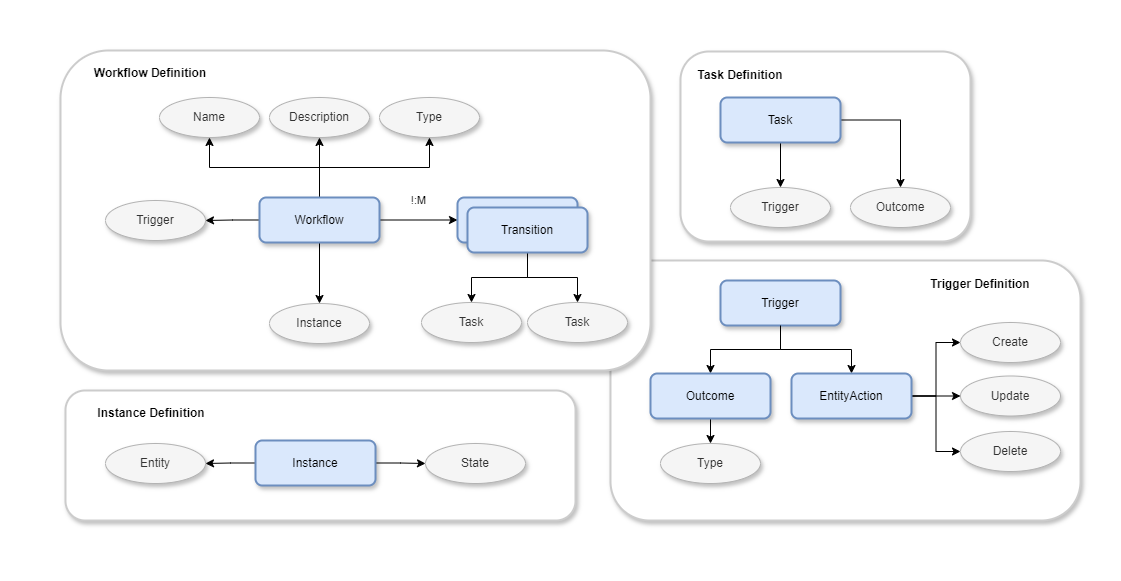

The diagram above was exported from draw.io. Its source (the exported page's mxGraphModel, read from the mxfile embedded in the PNG):
<mxGraphModel dx="2071" dy="1813" grid="1" gridSize="10" guides="1" tooltips="1" connect="1" arrows="1" fold="1" page="1" pageScale="1" pageWidth="850" pageHeight="1100" math="0" shadow="0">
  <root>
    <mxCell id="0" />
    <mxCell id="1" parent="0" />
    <mxCell id="JU1jjVNXz9IR74nP9pLC-73" value="" style="rounded=0;whiteSpace=wrap;html=1;strokeColor=#FFFFFF;" vertex="1" parent="1">
      <mxGeometry x="-40" y="-60" width="1120" height="580" as="geometry" />
    </mxCell>
    <mxCell id="JU1jjVNXz9IR74nP9pLC-49" value="" style="rounded=1;whiteSpace=wrap;html=1;shadow=1;strokeColor=#CCCCCC;strokeWidth=2;" vertex="1" parent="1">
      <mxGeometry x="570" y="200" width="470" height="260" as="geometry" />
    </mxCell>
    <mxCell id="JU1jjVNXz9IR74nP9pLC-63" value="" style="rounded=1;whiteSpace=wrap;html=1;shadow=1;strokeColor=#CCCCCC;strokeWidth=2;" vertex="1" parent="1">
      <mxGeometry x="25" y="330" width="510" height="130" as="geometry" />
    </mxCell>
    <mxCell id="JU1jjVNXz9IR74nP9pLC-50" value="" style="rounded=1;whiteSpace=wrap;html=1;shadow=1;strokeColor=#CCCCCC;strokeWidth=2;" vertex="1" parent="1">
      <mxGeometry x="20" y="-10" width="590" height="320" as="geometry" />
    </mxCell>
    <mxCell id="JU1jjVNXz9IR74nP9pLC-19" value="" style="rounded=1;whiteSpace=wrap;html=1;shadow=1;strokeColor=#CCCCCC;strokeWidth=2;" vertex="1" parent="1">
      <mxGeometry x="640" y="-9" width="290" height="190" as="geometry" />
    </mxCell>
    <mxCell id="JU1jjVNXz9IR74nP9pLC-3" value="!:M" style="edgeStyle=orthogonalEdgeStyle;rounded=0;orthogonalLoop=1;jettySize=auto;html=1;entryX=0;entryY=0.5;entryDx=0;entryDy=0;" edge="1" parent="1" source="JU1jjVNXz9IR74nP9pLC-1" target="JU1jjVNXz9IR74nP9pLC-2">
      <mxGeometry y="20" relative="1" as="geometry">
        <mxPoint x="439" y="159.5" as="targetPoint" />
        <mxPoint as="offset" />
      </mxGeometry>
    </mxCell>
    <mxCell id="JU1jjVNXz9IR74nP9pLC-7" value="" style="edgeStyle=orthogonalEdgeStyle;rounded=0;orthogonalLoop=1;jettySize=auto;html=1;" edge="1" parent="1" source="JU1jjVNXz9IR74nP9pLC-1" target="JU1jjVNXz9IR74nP9pLC-6">
      <mxGeometry relative="1" as="geometry" />
    </mxCell>
    <mxCell id="JU1jjVNXz9IR74nP9pLC-8" style="edgeStyle=orthogonalEdgeStyle;rounded=0;orthogonalLoop=1;jettySize=auto;html=1;entryX=0.5;entryY=1;entryDx=0;entryDy=0;" edge="1" parent="1" source="JU1jjVNXz9IR74nP9pLC-1" target="JU1jjVNXz9IR74nP9pLC-5">
      <mxGeometry relative="1" as="geometry">
        <Array as="points">
          <mxPoint x="279" y="107" />
          <mxPoint x="169" y="107" />
        </Array>
      </mxGeometry>
    </mxCell>
    <mxCell id="JU1jjVNXz9IR74nP9pLC-10" value="" style="edgeStyle=orthogonalEdgeStyle;rounded=0;orthogonalLoop=1;jettySize=auto;html=1;entryX=1;entryY=0.5;entryDx=0;entryDy=0;" edge="1" parent="1" source="JU1jjVNXz9IR74nP9pLC-1" target="JU1jjVNXz9IR74nP9pLC-38">
      <mxGeometry relative="1" as="geometry">
        <mxPoint x="279" y="287" as="targetPoint" />
      </mxGeometry>
    </mxCell>
    <mxCell id="JU1jjVNXz9IR74nP9pLC-28" style="edgeStyle=orthogonalEdgeStyle;rounded=0;orthogonalLoop=1;jettySize=auto;html=1;entryX=0.5;entryY=1;entryDx=0;entryDy=0;" edge="1" parent="1" source="JU1jjVNXz9IR74nP9pLC-1" target="JU1jjVNXz9IR74nP9pLC-27">
      <mxGeometry relative="1" as="geometry">
        <Array as="points">
          <mxPoint x="279" y="107" />
          <mxPoint x="389" y="107" />
        </Array>
      </mxGeometry>
    </mxCell>
    <mxCell id="JU1jjVNXz9IR74nP9pLC-48" value="" style="edgeStyle=orthogonalEdgeStyle;rounded=0;orthogonalLoop=1;jettySize=auto;html=1;" edge="1" parent="1" source="JU1jjVNXz9IR74nP9pLC-1" target="JU1jjVNXz9IR74nP9pLC-47">
      <mxGeometry relative="1" as="geometry" />
    </mxCell>
    <mxCell id="JU1jjVNXz9IR74nP9pLC-1" value="Workflow" style="rounded=1;whiteSpace=wrap;html=1;fillColor=#dae8fc;strokeColor=#6c8ebf;shadow=1;strokeWidth=2;" vertex="1" parent="1">
      <mxGeometry x="219" y="137" width="120" height="45" as="geometry" />
    </mxCell>
    <mxCell id="JU1jjVNXz9IR74nP9pLC-2" value="Task" style="rounded=1;whiteSpace=wrap;html=1;shadow=1;fillColor=#dae8fc;strokeColor=#6c8ebf;strokeWidth=2;" vertex="1" parent="1">
      <mxGeometry x="417" y="137" width="120" height="45" as="geometry" />
    </mxCell>
    <mxCell id="JU1jjVNXz9IR74nP9pLC-67" style="edgeStyle=orthogonalEdgeStyle;rounded=0;orthogonalLoop=1;jettySize=auto;html=1;entryX=0.5;entryY=0;entryDx=0;entryDy=0;" edge="1" parent="1" source="JU1jjVNXz9IR74nP9pLC-4" target="JU1jjVNXz9IR74nP9pLC-52">
      <mxGeometry relative="1" as="geometry" />
    </mxCell>
    <mxCell id="JU1jjVNXz9IR74nP9pLC-68" style="edgeStyle=orthogonalEdgeStyle;rounded=0;orthogonalLoop=1;jettySize=auto;html=1;entryX=0.5;entryY=0;entryDx=0;entryDy=0;" edge="1" parent="1" source="JU1jjVNXz9IR74nP9pLC-4" target="JU1jjVNXz9IR74nP9pLC-51">
      <mxGeometry relative="1" as="geometry" />
    </mxCell>
    <mxCell id="JU1jjVNXz9IR74nP9pLC-4" value="Transition" style="rounded=1;whiteSpace=wrap;html=1;shadow=1;fillColor=#dae8fc;strokeColor=#6c8ebf;strokeWidth=2;" vertex="1" parent="1">
      <mxGeometry x="427" y="147" width="120" height="45" as="geometry" />
    </mxCell>
    <mxCell id="JU1jjVNXz9IR74nP9pLC-5" value="Name" style="ellipse;whiteSpace=wrap;html=1;shadow=1;fillColor=#f5f5f5;fontColor=#333333;strokeColor=#B3B3B3;" vertex="1" parent="1">
      <mxGeometry x="119" y="37" width="100" height="40" as="geometry" />
    </mxCell>
    <mxCell id="JU1jjVNXz9IR74nP9pLC-6" value="Description" style="ellipse;whiteSpace=wrap;html=1;shadow=1;fillColor=#f5f5f5;fontColor=#333333;strokeColor=#B3B3B3;" vertex="1" parent="1">
      <mxGeometry x="229" y="37" width="100" height="40" as="geometry" />
    </mxCell>
    <mxCell id="JU1jjVNXz9IR74nP9pLC-24" value="" style="edgeStyle=orthogonalEdgeStyle;rounded=0;orthogonalLoop=1;jettySize=auto;html=1;" edge="1" parent="1" source="JU1jjVNXz9IR74nP9pLC-20" target="JU1jjVNXz9IR74nP9pLC-23">
      <mxGeometry relative="1" as="geometry" />
    </mxCell>
    <mxCell id="JU1jjVNXz9IR74nP9pLC-26" style="edgeStyle=orthogonalEdgeStyle;rounded=0;orthogonalLoop=1;jettySize=auto;html=1;" edge="1" parent="1" source="JU1jjVNXz9IR74nP9pLC-20" target="JU1jjVNXz9IR74nP9pLC-25">
      <mxGeometry relative="1" as="geometry" />
    </mxCell>
    <mxCell id="JU1jjVNXz9IR74nP9pLC-20" value="Task" style="rounded=1;whiteSpace=wrap;html=1;shadow=1;fillColor=#dae8fc;strokeColor=#6c8ebf;strokeWidth=2;" vertex="1" parent="1">
      <mxGeometry x="680" y="37" width="120" height="45" as="geometry" />
    </mxCell>
    <mxCell id="JU1jjVNXz9IR74nP9pLC-23" value="Trigger" style="ellipse;whiteSpace=wrap;html=1;shadow=1;fillColor=#f5f5f5;fontColor=#333333;strokeColor=#B3B3B3;" vertex="1" parent="1">
      <mxGeometry x="690" y="127" width="100" height="40" as="geometry" />
    </mxCell>
    <mxCell id="JU1jjVNXz9IR74nP9pLC-25" value="Outcome" style="ellipse;whiteSpace=wrap;html=1;shadow=1;fillColor=#f5f5f5;fontColor=#333333;strokeColor=#B3B3B3;" vertex="1" parent="1">
      <mxGeometry x="810" y="127" width="100" height="40" as="geometry" />
    </mxCell>
    <mxCell id="JU1jjVNXz9IR74nP9pLC-27" value="Type" style="ellipse;whiteSpace=wrap;html=1;shadow=1;fillColor=#f5f5f5;fontColor=#333333;strokeColor=#B3B3B3;" vertex="1" parent="1">
      <mxGeometry x="339" y="37" width="100" height="40" as="geometry" />
    </mxCell>
    <mxCell id="JU1jjVNXz9IR74nP9pLC-72" style="edgeStyle=orthogonalEdgeStyle;rounded=0;orthogonalLoop=1;jettySize=auto;html=1;" edge="1" parent="1" source="JU1jjVNXz9IR74nP9pLC-33" target="JU1jjVNXz9IR74nP9pLC-36">
      <mxGeometry relative="1" as="geometry" />
    </mxCell>
    <mxCell id="JU1jjVNXz9IR74nP9pLC-33" value="Trigger" style="rounded=1;whiteSpace=wrap;html=1;shadow=1;fillColor=#dae8fc;strokeColor=#6c8ebf;strokeWidth=2;" vertex="1" parent="1">
      <mxGeometry x="680" y="220" width="120" height="45" as="geometry" />
    </mxCell>
    <mxCell id="JU1jjVNXz9IR74nP9pLC-66" style="edgeStyle=orthogonalEdgeStyle;rounded=0;orthogonalLoop=1;jettySize=auto;html=1;entryX=0.5;entryY=0;entryDx=0;entryDy=0;" edge="1" parent="1" source="JU1jjVNXz9IR74nP9pLC-36" target="JU1jjVNXz9IR74nP9pLC-65">
      <mxGeometry relative="1" as="geometry" />
    </mxCell>
    <mxCell id="JU1jjVNXz9IR74nP9pLC-36" value="Outcome" style="rounded=1;whiteSpace=wrap;html=1;shadow=1;fillColor=#dae8fc;strokeColor=#6c8ebf;strokeWidth=2;" vertex="1" parent="1">
      <mxGeometry x="610" y="313" width="120" height="45" as="geometry" />
    </mxCell>
    <mxCell id="JU1jjVNXz9IR74nP9pLC-38" value="Trigger" style="ellipse;whiteSpace=wrap;html=1;shadow=1;fillColor=#f5f5f5;fontColor=#333333;strokeColor=#B3B3B3;" vertex="1" parent="1">
      <mxGeometry x="65" y="140" width="100" height="40" as="geometry" />
    </mxCell>
    <mxCell id="JU1jjVNXz9IR74nP9pLC-39" value="" style="edgeStyle=orthogonalEdgeStyle;rounded=0;orthogonalLoop=1;jettySize=auto;html=1;" edge="1" parent="1" target="JU1jjVNXz9IR74nP9pLC-43" source="JU1jjVNXz9IR74nP9pLC-33">
      <mxGeometry relative="1" as="geometry">
        <mxPoint x="740" y="248" as="sourcePoint" />
      </mxGeometry>
    </mxCell>
    <mxCell id="JU1jjVNXz9IR74nP9pLC-69" value="" style="edgeStyle=orthogonalEdgeStyle;rounded=0;orthogonalLoop=1;jettySize=auto;html=1;entryX=0;entryY=0.5;entryDx=0;entryDy=0;" edge="1" parent="1" source="JU1jjVNXz9IR74nP9pLC-43" target="JU1jjVNXz9IR74nP9pLC-45">
      <mxGeometry relative="1" as="geometry" />
    </mxCell>
    <mxCell id="JU1jjVNXz9IR74nP9pLC-70" style="edgeStyle=orthogonalEdgeStyle;rounded=0;orthogonalLoop=1;jettySize=auto;html=1;entryX=0;entryY=0.5;entryDx=0;entryDy=0;" edge="1" parent="1" source="JU1jjVNXz9IR74nP9pLC-43" target="JU1jjVNXz9IR74nP9pLC-46">
      <mxGeometry relative="1" as="geometry" />
    </mxCell>
    <mxCell id="JU1jjVNXz9IR74nP9pLC-71" style="edgeStyle=orthogonalEdgeStyle;rounded=0;orthogonalLoop=1;jettySize=auto;html=1;entryX=0;entryY=0.5;entryDx=0;entryDy=0;" edge="1" parent="1" source="JU1jjVNXz9IR74nP9pLC-43" target="JU1jjVNXz9IR74nP9pLC-44">
      <mxGeometry relative="1" as="geometry" />
    </mxCell>
    <mxCell id="JU1jjVNXz9IR74nP9pLC-43" value="EntityAction" style="rounded=1;whiteSpace=wrap;html=1;shadow=1;fillColor=#dae8fc;strokeColor=#6c8ebf;strokeWidth=2;" vertex="1" parent="1">
      <mxGeometry x="751" y="313" width="120" height="45" as="geometry" />
    </mxCell>
    <mxCell id="JU1jjVNXz9IR74nP9pLC-44" value="Create" style="ellipse;whiteSpace=wrap;html=1;shadow=1;fillColor=#f5f5f5;fontColor=#333333;strokeColor=#B3B3B3;" vertex="1" parent="1">
      <mxGeometry x="920" y="262" width="100" height="40" as="geometry" />
    </mxCell>
    <mxCell id="JU1jjVNXz9IR74nP9pLC-45" value="Update" style="ellipse;whiteSpace=wrap;html=1;shadow=1;fillColor=#f5f5f5;fontColor=#333333;strokeColor=#B3B3B3;" vertex="1" parent="1">
      <mxGeometry x="920" y="315.5" width="100" height="40" as="geometry" />
    </mxCell>
    <mxCell id="JU1jjVNXz9IR74nP9pLC-46" value="Delete" style="ellipse;whiteSpace=wrap;html=1;shadow=1;fillColor=#f5f5f5;fontColor=#333333;strokeColor=#B3B3B3;" vertex="1" parent="1">
      <mxGeometry x="920" y="371" width="100" height="40" as="geometry" />
    </mxCell>
    <mxCell id="JU1jjVNXz9IR74nP9pLC-47" value="Instance" style="ellipse;whiteSpace=wrap;html=1;shadow=1;fillColor=#f5f5f5;fontColor=#333333;strokeColor=#B3B3B3;" vertex="1" parent="1">
      <mxGeometry x="229" y="243" width="100" height="40" as="geometry" />
    </mxCell>
    <mxCell id="JU1jjVNXz9IR74nP9pLC-51" value="Task" style="ellipse;whiteSpace=wrap;html=1;shadow=1;fillColor=#f5f5f5;fontColor=#333333;strokeColor=#B3B3B3;" vertex="1" parent="1">
      <mxGeometry x="381" y="242" width="100" height="40" as="geometry" />
    </mxCell>
    <mxCell id="JU1jjVNXz9IR74nP9pLC-52" value="Task" style="ellipse;whiteSpace=wrap;html=1;shadow=1;fillColor=#f5f5f5;fontColor=#333333;strokeColor=#B3B3B3;" vertex="1" parent="1">
      <mxGeometry x="487" y="242" width="100" height="40" as="geometry" />
    </mxCell>
    <mxCell id="JU1jjVNXz9IR74nP9pLC-53" value="Workflow Definition" style="text;html=1;align=center;verticalAlign=middle;whiteSpace=wrap;rounded=0;fontStyle=1" vertex="1" parent="1">
      <mxGeometry x="50" y="-2" width="120" height="30" as="geometry" />
    </mxCell>
    <mxCell id="JU1jjVNXz9IR74nP9pLC-54" value="Task Definition" style="text;html=1;align=center;verticalAlign=middle;whiteSpace=wrap;rounded=0;fontStyle=1" vertex="1" parent="1">
      <mxGeometry x="655" width="90" height="30" as="geometry" />
    </mxCell>
    <mxCell id="JU1jjVNXz9IR74nP9pLC-55" value="Trigger Definition" style="text;html=1;align=center;verticalAlign=middle;whiteSpace=wrap;rounded=0;fontStyle=1" vertex="1" parent="1">
      <mxGeometry x="885" y="209" width="110" height="30" as="geometry" />
    </mxCell>
    <mxCell id="JU1jjVNXz9IR74nP9pLC-58" value="" style="edgeStyle=orthogonalEdgeStyle;rounded=0;orthogonalLoop=1;jettySize=auto;html=1;" edge="1" parent="1" source="JU1jjVNXz9IR74nP9pLC-56" target="JU1jjVNXz9IR74nP9pLC-57">
      <mxGeometry relative="1" as="geometry" />
    </mxCell>
    <mxCell id="JU1jjVNXz9IR74nP9pLC-60" value="" style="edgeStyle=orthogonalEdgeStyle;rounded=0;orthogonalLoop=1;jettySize=auto;html=1;" edge="1" parent="1" source="JU1jjVNXz9IR74nP9pLC-56" target="JU1jjVNXz9IR74nP9pLC-59">
      <mxGeometry relative="1" as="geometry" />
    </mxCell>
    <mxCell id="JU1jjVNXz9IR74nP9pLC-56" value="Instance" style="rounded=1;whiteSpace=wrap;html=1;shadow=1;fillColor=#dae8fc;strokeColor=#6c8ebf;strokeWidth=2;" vertex="1" parent="1">
      <mxGeometry x="215" y="380" width="120" height="45" as="geometry" />
    </mxCell>
    <mxCell id="JU1jjVNXz9IR74nP9pLC-57" value="State" style="ellipse;whiteSpace=wrap;html=1;shadow=1;fillColor=#f5f5f5;fontColor=#333333;strokeColor=#B3B3B3;" vertex="1" parent="1">
      <mxGeometry x="385" y="383" width="100" height="40" as="geometry" />
    </mxCell>
    <mxCell id="JU1jjVNXz9IR74nP9pLC-59" value="Entity" style="ellipse;whiteSpace=wrap;html=1;shadow=1;fillColor=#f5f5f5;fontColor=#333333;strokeColor=#B3B3B3;" vertex="1" parent="1">
      <mxGeometry x="65" y="383" width="100" height="40" as="geometry" />
    </mxCell>
    <mxCell id="JU1jjVNXz9IR74nP9pLC-64" value="Instance Definition" style="text;html=1;align=center;verticalAlign=middle;whiteSpace=wrap;rounded=0;fontStyle=1" vertex="1" parent="1">
      <mxGeometry x="56" y="338" width="110" height="30" as="geometry" />
    </mxCell>
    <mxCell id="JU1jjVNXz9IR74nP9pLC-65" value="Type" style="ellipse;whiteSpace=wrap;html=1;shadow=1;fillColor=#f5f5f5;fontColor=#333333;strokeColor=#B3B3B3;" vertex="1" parent="1">
      <mxGeometry x="620" y="383" width="100" height="40" as="geometry" />
    </mxCell>
  </root>
</mxGraphModel>